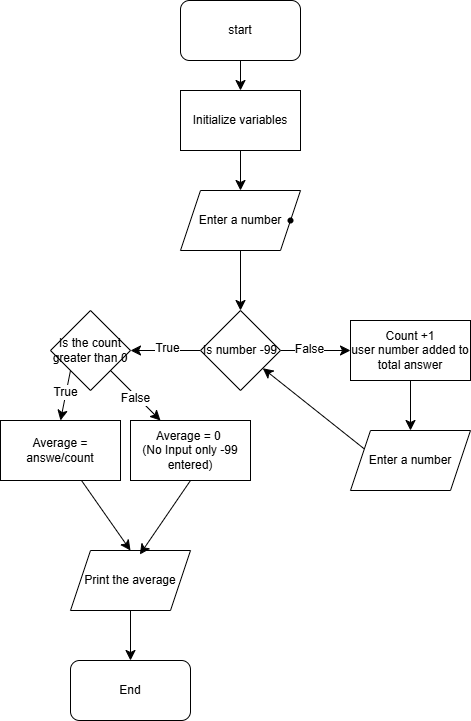

The diagram above was exported from draw.io. Its source (the exported page's mxGraphModel, read from the mxfile embedded in the PNG):
<mxGraphModel dx="784" dy="854" grid="1" gridSize="10" guides="1" tooltips="1" connect="1" arrows="1" fold="1" page="1" pageScale="1" pageWidth="850" pageHeight="1100" math="0" shadow="0">
  <root>
    <mxCell id="0" />
    <mxCell id="1" parent="0" />
    <mxCell id="8C65TofRpincu_0ePXnk-4" value="" style="edgeStyle=none;curved=1;rounded=0;orthogonalLoop=1;jettySize=auto;html=1;fontSize=12;startSize=8;endSize=8;" edge="1" parent="1" source="8C65TofRpincu_0ePXnk-2" target="8C65TofRpincu_0ePXnk-5">
      <mxGeometry relative="1" as="geometry">
        <mxPoint x="240" y="130" as="targetPoint" />
      </mxGeometry>
    </mxCell>
    <mxCell id="8C65TofRpincu_0ePXnk-2" value="start" style="rounded=1;whiteSpace=wrap;html=1;" vertex="1" parent="1">
      <mxGeometry x="180" y="10" width="120" height="60" as="geometry" />
    </mxCell>
    <mxCell id="8C65TofRpincu_0ePXnk-7" value="" style="edgeStyle=none;curved=1;rounded=0;orthogonalLoop=1;jettySize=auto;html=1;fontSize=12;startSize=8;endSize=8;" edge="1" parent="1" source="8C65TofRpincu_0ePXnk-5" target="8C65TofRpincu_0ePXnk-6">
      <mxGeometry relative="1" as="geometry" />
    </mxCell>
    <mxCell id="8C65TofRpincu_0ePXnk-5" value="Initialize variables" style="rounded=0;whiteSpace=wrap;html=1;" vertex="1" parent="1">
      <mxGeometry x="180" y="100" width="120" height="60" as="geometry" />
    </mxCell>
    <mxCell id="8C65TofRpincu_0ePXnk-11" value="" style="edgeStyle=none;curved=1;rounded=0;orthogonalLoop=1;jettySize=auto;html=1;fontSize=12;startSize=8;endSize=8;" edge="1" parent="1" source="8C65TofRpincu_0ePXnk-6" target="8C65TofRpincu_0ePXnk-10">
      <mxGeometry relative="1" as="geometry" />
    </mxCell>
    <mxCell id="8C65TofRpincu_0ePXnk-6" value="Enter a number" style="shape=parallelogram;perimeter=parallelogramPerimeter;whiteSpace=wrap;html=1;fixedSize=1;rounded=0;" vertex="1" parent="1">
      <mxGeometry x="180" y="200" width="120" height="60" as="geometry" />
    </mxCell>
    <mxCell id="8C65TofRpincu_0ePXnk-13" value="" style="edgeStyle=none;curved=1;rounded=0;orthogonalLoop=1;jettySize=auto;html=1;fontSize=12;startSize=8;endSize=8;" edge="1" parent="1" source="8C65TofRpincu_0ePXnk-10" target="8C65TofRpincu_0ePXnk-12">
      <mxGeometry relative="1" as="geometry" />
    </mxCell>
    <mxCell id="8C65TofRpincu_0ePXnk-14" value="False" style="edgeLabel;html=1;align=center;verticalAlign=middle;resizable=0;points=[];fontSize=12;" vertex="1" connectable="0" parent="8C65TofRpincu_0ePXnk-13">
      <mxGeometry x="-0.2" y="2" relative="1" as="geometry">
        <mxPoint as="offset" />
      </mxGeometry>
    </mxCell>
    <mxCell id="8C65TofRpincu_0ePXnk-18" value="" style="edgeStyle=none;curved=1;rounded=0;orthogonalLoop=1;jettySize=auto;html=1;fontSize=12;startSize=8;endSize=8;" edge="1" parent="1" source="8C65TofRpincu_0ePXnk-10" target="8C65TofRpincu_0ePXnk-17">
      <mxGeometry relative="1" as="geometry" />
    </mxCell>
    <mxCell id="8C65TofRpincu_0ePXnk-23" value="True" style="edgeLabel;html=1;align=center;verticalAlign=middle;resizable=0;points=[];fontSize=12;" vertex="1" connectable="0" parent="8C65TofRpincu_0ePXnk-18">
      <mxGeometry x="-0.0381" y="-3" relative="1" as="geometry">
        <mxPoint as="offset" />
      </mxGeometry>
    </mxCell>
    <mxCell id="8C65TofRpincu_0ePXnk-10" value="Is number -99" style="rhombus;whiteSpace=wrap;html=1;rounded=0;" vertex="1" parent="1">
      <mxGeometry x="200" y="320" width="80" height="80" as="geometry" />
    </mxCell>
    <mxCell id="8C65TofRpincu_0ePXnk-35" value="" style="edgeStyle=none;curved=1;rounded=0;orthogonalLoop=1;jettySize=auto;html=1;fontSize=12;startSize=8;endSize=8;" edge="1" parent="1" source="8C65TofRpincu_0ePXnk-12" target="8C65TofRpincu_0ePXnk-34">
      <mxGeometry relative="1" as="geometry" />
    </mxCell>
    <mxCell id="8C65TofRpincu_0ePXnk-12" value="Count +1&lt;div&gt;user number added to total answer&lt;/div&gt;" style="whiteSpace=wrap;html=1;rounded=0;" vertex="1" parent="1">
      <mxGeometry x="350" y="330" width="120" height="60" as="geometry" />
    </mxCell>
    <mxCell id="8C65TofRpincu_0ePXnk-25" style="edgeStyle=none;curved=1;rounded=0;orthogonalLoop=1;jettySize=auto;html=1;exitX=0;exitY=1;exitDx=0;exitDy=0;entryX=0.5;entryY=0;entryDx=0;entryDy=0;fontSize=12;startSize=8;endSize=8;" edge="1" parent="1" source="8C65TofRpincu_0ePXnk-17" target="8C65TofRpincu_0ePXnk-24">
      <mxGeometry relative="1" as="geometry" />
    </mxCell>
    <mxCell id="8C65TofRpincu_0ePXnk-26" value="True" style="edgeLabel;html=1;align=center;verticalAlign=middle;resizable=0;points=[];fontSize=12;" vertex="1" connectable="0" parent="8C65TofRpincu_0ePXnk-25">
      <mxGeometry x="-0.1077" y="-2" relative="1" as="geometry">
        <mxPoint as="offset" />
      </mxGeometry>
    </mxCell>
    <mxCell id="8C65TofRpincu_0ePXnk-27" style="edgeStyle=none;curved=1;rounded=0;orthogonalLoop=1;jettySize=auto;html=1;exitX=1;exitY=1;exitDx=0;exitDy=0;fontSize=12;startSize=8;endSize=8;" edge="1" parent="1" source="8C65TofRpincu_0ePXnk-17" target="8C65TofRpincu_0ePXnk-29">
      <mxGeometry relative="1" as="geometry">
        <mxPoint x="190" y="460" as="targetPoint" />
      </mxGeometry>
    </mxCell>
    <mxCell id="8C65TofRpincu_0ePXnk-28" value="False" style="edgeLabel;html=1;align=center;verticalAlign=middle;resizable=0;points=[];fontSize=12;" vertex="1" connectable="0" parent="8C65TofRpincu_0ePXnk-27">
      <mxGeometry x="0.0125" y="-2" relative="1" as="geometry">
        <mxPoint as="offset" />
      </mxGeometry>
    </mxCell>
    <mxCell id="8C65TofRpincu_0ePXnk-17" value="Is the count greater than 0" style="rhombus;whiteSpace=wrap;html=1;rounded=0;" vertex="1" parent="1">
      <mxGeometry x="50" y="320" width="80" height="80" as="geometry" />
    </mxCell>
    <mxCell id="8C65TofRpincu_0ePXnk-21" value="" style="shape=waypoint;sketch=0;size=6;pointerEvents=1;points=[];fillColor=default;resizable=0;rotatable=0;perimeter=centerPerimeter;snapToPoint=1;rounded=0;" vertex="1" parent="1">
      <mxGeometry x="280" y="220" width="20" height="20" as="geometry" />
    </mxCell>
    <mxCell id="8C65TofRpincu_0ePXnk-31" value="" style="edgeStyle=none;curved=1;rounded=0;orthogonalLoop=1;jettySize=auto;html=1;fontSize=12;startSize=8;endSize=8;entryX=0.5;entryY=0;entryDx=0;entryDy=0;" edge="1" parent="1" source="8C65TofRpincu_0ePXnk-24" target="8C65TofRpincu_0ePXnk-30">
      <mxGeometry relative="1" as="geometry">
        <mxPoint x="120" y="560" as="targetPoint" />
      </mxGeometry>
    </mxCell>
    <mxCell id="8C65TofRpincu_0ePXnk-24" value="Average = answe/count" style="whiteSpace=wrap;html=1;" vertex="1" parent="1">
      <mxGeometry y="430" width="120" height="60" as="geometry" />
    </mxCell>
    <mxCell id="8C65TofRpincu_0ePXnk-29" value="Average = 0&amp;nbsp;&lt;div&gt;(No Input only -99 entered)&lt;/div&gt;" style="rounded=0;whiteSpace=wrap;html=1;" vertex="1" parent="1">
      <mxGeometry x="130" y="430" width="120" height="60" as="geometry" />
    </mxCell>
    <mxCell id="8C65TofRpincu_0ePXnk-40" value="" style="edgeStyle=none;curved=1;rounded=0;orthogonalLoop=1;jettySize=auto;html=1;fontSize=12;startSize=8;endSize=8;" edge="1" parent="1" source="8C65TofRpincu_0ePXnk-30" target="8C65TofRpincu_0ePXnk-37">
      <mxGeometry relative="1" as="geometry" />
    </mxCell>
    <mxCell id="8C65TofRpincu_0ePXnk-30" value="Print the average" style="shape=parallelogram;perimeter=parallelogramPerimeter;whiteSpace=wrap;html=1;fixedSize=1;" vertex="1" parent="1">
      <mxGeometry x="70" y="560" width="120" height="60" as="geometry" />
    </mxCell>
    <mxCell id="8C65TofRpincu_0ePXnk-33" style="edgeStyle=none;curved=1;rounded=0;orthogonalLoop=1;jettySize=auto;html=1;exitX=0.5;exitY=1;exitDx=0;exitDy=0;entryX=0.578;entryY=0.067;entryDx=0;entryDy=0;entryPerimeter=0;fontSize=12;startSize=8;endSize=8;" edge="1" parent="1" source="8C65TofRpincu_0ePXnk-29" target="8C65TofRpincu_0ePXnk-30">
      <mxGeometry relative="1" as="geometry" />
    </mxCell>
    <mxCell id="8C65TofRpincu_0ePXnk-36" style="edgeStyle=none;curved=1;rounded=0;orthogonalLoop=1;jettySize=auto;html=1;exitX=0;exitY=0.25;exitDx=0;exitDy=0;fontSize=12;startSize=8;endSize=8;" edge="1" parent="1" source="8C65TofRpincu_0ePXnk-34" target="8C65TofRpincu_0ePXnk-10">
      <mxGeometry relative="1" as="geometry" />
    </mxCell>
    <mxCell id="8C65TofRpincu_0ePXnk-34" value="Enter a number" style="shape=parallelogram;perimeter=parallelogramPerimeter;whiteSpace=wrap;html=1;fixedSize=1;rounded=0;" vertex="1" parent="1">
      <mxGeometry x="350" y="440" width="120" height="60" as="geometry" />
    </mxCell>
    <mxCell id="8C65TofRpincu_0ePXnk-37" value="End" style="rounded=1;whiteSpace=wrap;html=1;" vertex="1" parent="1">
      <mxGeometry x="70" y="670" width="120" height="60" as="geometry" />
    </mxCell>
  </root>
</mxGraphModel>